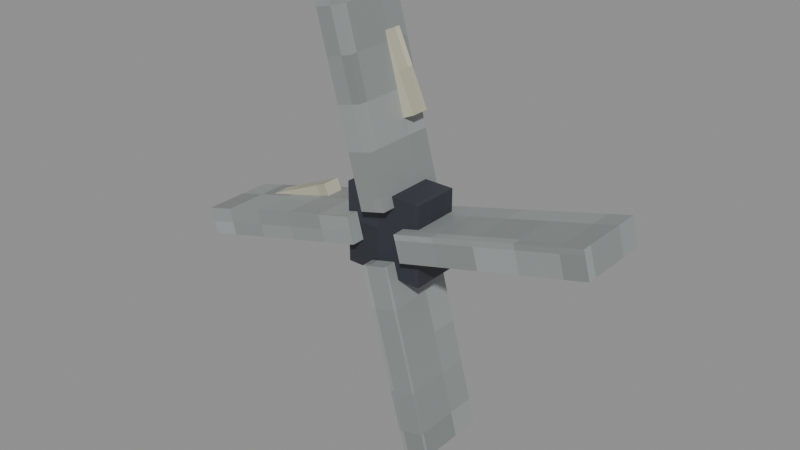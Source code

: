 # Source: lover_star.blend  (saved by Blender 5.2.45; exported with 4.5.12 LTS)
import bpy
from mathutils import Matrix  # noqa: F401  (used for matrix-valued properties, if any)

bpy.ops.wm.read_factory_settings(use_empty=True)
scene = bpy.context.scene
scene.name = 'Scene'

# ---- images (referenced by path relative to the original .blend; pixels are not part of the script)
import os
ASSET_DIR = os.environ.get("B2B_ASSET_DIR", "")  # directory of the original .blend (textures are referenced by path, not embedded)
HERE = os.path.dirname(os.path.abspath(__file__))  # packed textures are extracted next to this script under _unpacked/

def load_image(name, relpath, width, height, colorspace="sRGB"):
    """Load a texture the original file referenced (path relative to the .blend, or extracted next to this script)."""
    p = next((c for c in (os.path.join(HERE, relpath), os.path.join(ASSET_DIR, relpath)) if relpath and os.path.exists(c)), "")
    if p:
        img = bpy.data.images.load(p, check_existing=True)
        img.name = name
    else:  # same state as the original file: an image datablock whose file is absent (Cycles renders it pink)
        img = bpy.data.images.new(name, width, height)
        img.source = "FILE"
        img.filepath = "//" + (relpath or name)
    img.colorspace_settings.name = colorspace
    return img
img_fur_919796 = load_image('Fur_919796', '_unpacked/Fur_919796.47c236fd.png', 16, 16, 'sRGB')
img_fur_b5b29c = load_image('Fur_b5b29c', '_unpacked/Fur_b5b29c.62ba23c5.png', 16, 16, 'sRGB')
img_fur_31343d = load_image('Fur_31343d', '_unpacked/Fur_31343d.54997575.png', 16, 16, 'sRGB')

# ---- materials (node trees are filled in below, after node groups)
mat_mat_919796 = bpy.data.materials.new('Mat_919796')
mat_mat_919796.diffuse_color = (0.2831, 0.3095, 0.305, 1.0)
mat_mat_b5b29c = bpy.data.materials.new('Mat_b5b29c')
mat_mat_b5b29c.diffuse_color = (0.4621, 0.4452, 0.3325, 1.0)
mat_mat_31343d = bpy.data.materials.new('Mat_31343d')
mat_mat_31343d.diffuse_color = (0.03071, 0.03434, 0.04667, 1.0)

# ---- material node trees
mat_mat_919796.use_nodes = True; mat_mat_919796.node_tree.nodes.clear()
_N = mat_mat_919796.node_tree.nodes; _L = mat_mat_919796.node_tree.links
n0 = _N.new('ShaderNodeBsdfPrincipled'); n0.name = 'Principled BSDF'; n0.location = (-200, 100)
n0.inputs[10].default_value = 0.005
n1 = _N.new('ShaderNodeOutputMaterial'); n1.name = 'Material Output'; n1.location = (200, 100)
n2 = _N.new('ShaderNodeTexImage'); n2.name = 'Image Texture'; n2.location = (0, 0)
n2.image = img_fur_919796
n2.interpolation = 'Closest'
_L.new(n0.outputs[0], n1.inputs[0])
_L.new(n2.outputs[0], n0.inputs[0])
n1.is_active_output = True
mat_mat_b5b29c.use_nodes = True; mat_mat_b5b29c.node_tree.nodes.clear()
_N = mat_mat_b5b29c.node_tree.nodes; _L = mat_mat_b5b29c.node_tree.links
n0 = _N.new('ShaderNodeBsdfPrincipled'); n0.name = 'Principled BSDF'; n0.location = (-200, 100)
n0.inputs[10].default_value = 0.005
n1 = _N.new('ShaderNodeOutputMaterial'); n1.name = 'Material Output'; n1.location = (200, 100)
n2 = _N.new('ShaderNodeTexImage'); n2.name = 'Image Texture'; n2.location = (0, 0)
n2.image = img_fur_b5b29c
n2.interpolation = 'Closest'
_L.new(n0.outputs[0], n1.inputs[0])
_L.new(n2.outputs[0], n0.inputs[0])
n1.is_active_output = True
mat_mat_31343d.use_nodes = True; mat_mat_31343d.node_tree.nodes.clear()
_N = mat_mat_31343d.node_tree.nodes; _L = mat_mat_31343d.node_tree.links
n0 = _N.new('ShaderNodeBsdfPrincipled'); n0.name = 'Principled BSDF'; n0.location = (-200, 100)
n0.inputs[10].default_value = 0.005
n1 = _N.new('ShaderNodeOutputMaterial'); n1.name = 'Material Output'; n1.location = (200, 100)
n2 = _N.new('ShaderNodeTexImage'); n2.name = 'Image Texture'; n2.location = (0, 0)
n2.image = img_fur_31343d
n2.interpolation = 'Closest'
_L.new(n0.outputs[0], n1.inputs[0])
_L.new(n2.outputs[0], n0.inputs[0])
n1.is_active_output = True

# ---- meshes
me_cube = bpy.data.meshes.new('Cube')
me_cube.from_pydata([(-0.11, -0.04, -0.2862), (-0.11, -0.04, 0.2862), (-0.11, 0.04, -0.2862), (-0.11, 0.04, 0.2862), (0.11, -0.04, -0.2862), (0.11, -0.04, 0.2862), (0.11, 0.04, -0.2862), (0.11, 0.04, 0.2862)], [], [(0, 1, 3, 2), (2, 3, 7, 6), (6, 7, 5, 4), (4, 5, 1, 0), (2, 6, 4, 0), (7, 3, 1, 5)])
_uv = me_cube.uv_layers.new(name='UVMap')
_uv.uv.foreach_set('vector', [0.218, 0.06052, 0.218, 0.3467, 0.258, 0.3467, 0.258, 0.06052, 0.3612, 0.06052, 0.3612, 0.3467, 0.4712, 0.3467, 0.4712, 0.06052, 0.258, 0.06052, 0.258, 0.3467, 0.218, 0.3467, 0.218, 0.06052, 0.4712, 0.06052, 0.4712, 0.3467, 0.3612, 0.3467, 0.3612, 0.06052, 0.3612, 0.1866, 0.4712, 0.1866, 0.4712, 0.1466, 0.3612, 0.1466, 0.4712, 0.1866, 0.3612, 0.1866, 0.3612, 0.1466, 0.4712, 0.1466])
me_cube.materials.append(mat_mat_919796)
me_cube.update()
me_cube_001 = bpy.data.meshes.new('Cube.001')
me_cube_001.from_pydata([(-0.0275, -0.02, -0.1773), (-0.0275, -0.02, 0.1773), (-0.0275, 0.02, -0.1773), (-0.0275, 0.02, 0.1773), (0.0275, -0.02, -0.1773), (0.0275, -0.02, 0.1773), (0.0275, 0.02, -0.1773), (0.0275, 0.02, 0.1773)], [], [(0, 1, 3, 2), (2, 3, 7, 6), (6, 7, 5, 4), (4, 5, 1, 0), (2, 6, 4, 0), (7, 3, 1, 5)])
_uv = me_cube_001.uv_layers.new(name='UVMap')
_uv.uv.foreach_set('vector', [0.5642, 0.3288, 0.5642, 0.5061, 0.5842, 0.5061, 0.5842, 0.3288, 0.7613, 0.3288, 0.7613, 0.5061, 0.7888, 0.5061, 0.7888, 0.3288, 0.5842, 0.3288, 0.5842, 0.5061, 0.5642, 0.5061, 0.5642, 0.3288, 0.7888, 0.3288, 0.7888, 0.5061, 0.7613, 0.5061, 0.7613, 0.3288, 0.7613, 0.421, 0.7888, 0.421, 0.7888, 0.401, 0.7613, 0.401, 0.7888, 0.421, 0.7613, 0.421, 0.7613, 0.401, 0.7888, 0.401])
me_cube_001.materials.append(mat_mat_b5b29c)
me_cube_001.update()
me_cube_002 = bpy.data.meshes.new('Cube.002')
me_cube_002.from_pydata([(-0.11, -0.04, -0.2862), (-0.11, -0.04, 0.2862), (-0.11, 0.04, -0.2862), (-0.11, 0.04, 0.2862), (0.11, -0.04, -0.2862), (0.11, -0.04, 0.2862), (0.11, 0.04, -0.2862), (0.11, 0.04, 0.2862)], [], [(0, 1, 3, 2), (2, 3, 7, 6), (6, 7, 5, 4), (4, 5, 1, 0), (2, 6, 4, 0), (7, 3, 1, 5)])
_uv = me_cube_002.uv_layers.new(name='UVMap')
_uv.uv.foreach_set('vector', [0.35, 0.2941, 0.35, 0.5803, 0.39, 0.5803, 0.39, 0.2941, 0.2779, 0.2941, 0.2779, 0.5803, 0.3879, 0.5803, 0.3879, 0.2941, 0.39, 0.2941, 0.39, 0.5803, 0.35, 0.5803, 0.35, 0.2941, 0.3879, 0.2941, 0.3879, 0.5803, 0.2779, 0.5803, 0.2779, 0.2941, 0.2779, 0.279, 0.3879, 0.279, 0.3879, 0.239, 0.2779, 0.239, 0.3879, 0.279, 0.2779, 0.279, 0.2779, 0.239, 0.3879, 0.239])
me_cube_002.materials.append(mat_mat_919796)
me_cube_002.update()
me_cube_003 = bpy.data.meshes.new('Cube.003')
me_cube_003.from_pydata([(-0.0275, -0.02, -0.1773), (-0.0275, -0.02, 0.1773), (-0.0275, 0.02, -0.1773), (-0.0275, 0.02, 0.1773), (0.0275, -0.02, -0.1773), (0.0275, -0.02, 0.1773), (0.0275, 0.02, -0.1773), (0.0275, 0.02, 0.1773)], [], [(0, 1, 3, 2), (2, 3, 7, 6), (6, 7, 5, 4), (4, 5, 1, 0), (2, 6, 4, 0), (7, 3, 1, 5)])
_uv = me_cube_003.uv_layers.new(name='UVMap')
_uv.uv.foreach_set('vector', [0.6239, 0.5649, 0.6239, 0.7422, 0.6439, 0.7422, 0.6439, 0.5649, 0.5537, 0.5649, 0.5537, 0.7422, 0.5812, 0.7422, 0.5812, 0.5649, 0.6439, 0.5649, 0.6439, 0.7422, 0.6239, 0.7422, 0.6239, 0.5649, 0.5812, 0.5649, 0.5812, 0.7422, 0.5537, 0.7422, 0.5537, 0.5649, 0.5537, 0.4627, 0.5812, 0.4627, 0.5812, 0.4427, 0.5537, 0.4427, 0.5812, 0.4627, 0.5537, 0.4627, 0.5537, 0.4427, 0.5812, 0.4427])
me_cube_003.materials.append(mat_mat_b5b29c)
me_cube_003.update()
me_cube_004 = bpy.data.meshes.new('Cube.004')
me_cube_004.from_pydata([(-0.11, -0.04, -0.2862), (-0.11, -0.04, 0.2862), (-0.11, 0.04, -0.2862), (-0.11, 0.04, 0.2862), (0.11, -0.04, -0.2862), (0.11, -0.04, 0.2862), (0.11, 0.04, -0.2862), (0.11, 0.04, 0.2862)], [], [(0, 1, 3, 2), (2, 3, 7, 6), (6, 7, 5, 4), (4, 5, 1, 0), (2, 6, 4, 0), (7, 3, 1, 5)])
_uv = me_cube_004.uv_layers.new(name='UVMap')
_uv.uv.foreach_set('vector', [0.6057, 0.2579, 0.6057, 0.5441, 0.6457, 0.5441, 0.6457, 0.2579, 0.3925, 0.2579, 0.3925, 0.5441, 0.5025, 0.5441, 0.5025, 0.2579, 0.6457, 0.2579, 0.6457, 0.5441, 0.6057, 0.5441, 0.6057, 0.2579, 0.5025, 0.2579, 0.5025, 0.5441, 0.3925, 0.5441, 0.3925, 0.2579, 0.3925, 0.458, 0.5025, 0.458, 0.5025, 0.418, 0.3925, 0.418, 0.5025, 0.458, 0.3925, 0.458, 0.3925, 0.418, 0.5025, 0.418])
me_cube_004.materials.append(mat_mat_919796)
me_cube_004.update()
me_cube_005 = bpy.data.meshes.new('Cube.005')
me_cube_005.from_pydata([(-0.0275, -0.02, -0.1773), (-0.0275, -0.02, 0.1773), (-0.0275, 0.02, -0.1773), (-0.0275, 0.02, 0.1773), (0.0275, -0.02, -0.1773), (0.0275, -0.02, 0.1773), (0.0275, 0.02, -0.1773), (0.0275, 0.02, 0.1773)], [], [(0, 1, 3, 2), (2, 3, 7, 6), (6, 7, 5, 4), (4, 5, 1, 0), (2, 6, 4, 0), (7, 3, 1, 5)])
_uv = me_cube_005.uv_layers.new(name='UVMap')
_uv.uv.foreach_set('vector', [0.08553, -0.07925, 0.08553, 0.09803, 0.1055, 0.09803, 0.1055, -0.07925, -0.179, -0.07925, -0.179, 0.09803, -0.1515, 0.09803, -0.1515, -0.07925, 0.1055, -0.07925, 0.1055, 0.09803, 0.08553, 0.09803, 0.08553, -0.07925, -0.1515, -0.07925, -0.1515, 0.09803, -0.179, 0.09803, -0.179, -0.07925, -0.179, 0.08587, -0.1515, 0.08587, -0.1515, 0.06587, -0.179, 0.06587, -0.1515, 0.08587, -0.179, 0.08587, -0.179, 0.06587, -0.1515, 0.06587])
me_cube_005.materials.append(mat_mat_b5b29c)
me_cube_005.update()
me_cube_006 = bpy.data.meshes.new('Cube.006')
me_cube_006.from_pydata([(-0.11, -0.04, -0.2862), (-0.11, -0.04, 0.2862), (-0.11, 0.04, -0.2862), (-0.11, 0.04, 0.2862), (0.11, -0.04, -0.2862), (0.11, -0.04, 0.2862), (0.11, 0.04, -0.2862), (0.11, 0.04, 0.2862)], [], [(0, 1, 3, 2), (2, 3, 7, 6), (6, 7, 5, 4), (4, 5, 1, 0), (2, 6, 4, 0), (7, 3, 1, 5)])
_uv = me_cube_006.uv_layers.new(name='UVMap')
_uv.uv.foreach_set('vector', [-0.006832, -0.3121, -0.006832, -0.0259, 0.03317, -0.0259, 0.03317, -0.3121, -0.004786, -0.3121, -0.004786, -0.0259, 0.1052, -0.0259, 0.1052, -0.3121, 0.03317, -0.3121, 0.03317, -0.0259, -0.006832, -0.0259, -0.006832, -0.3121, 0.1052, -0.3121, 0.1052, -0.0259, -0.004786, -0.0259, -0.004786, -0.3121, -0.004786, 0.02922, 0.1052, 0.02922, 0.1052, -0.01078, -0.004786, -0.01078, 0.1052, 0.02922, -0.004786, 0.02922, -0.004786, -0.01078, 0.1052, -0.01078])
me_cube_006.materials.append(mat_mat_919796)
me_cube_006.update()
me_cube_007 = bpy.data.meshes.new('Cube.007')
me_cube_007.from_pydata([(-0.0275, -0.02, -0.1773), (-0.0275, -0.02, 0.1773), (-0.0275, 0.02, -0.1773), (-0.0275, 0.02, 0.1773), (0.0275, -0.02, -0.1773), (0.0275, -0.02, 0.1773), (0.0275, 0.02, -0.1773), (0.0275, 0.02, 0.1773)], [], [(0, 1, 3, 2), (2, 3, 7, 6), (6, 7, 5, 4), (4, 5, 1, 0), (2, 6, 4, 0), (7, 3, 1, 5)])
_uv = me_cube_007.uv_layers.new(name='UVMap')
_uv.uv.foreach_set('vector', [0.8575, 0.2668, 0.8575, 0.4441, 0.8775, 0.4441, 0.8775, 0.2668, 0.8602, 0.2668, 0.8602, 0.4441, 0.8877, 0.4441, 0.8877, 0.2668, 0.8775, 0.2668, 0.8775, 0.4441, 0.8575, 0.4441, 0.8575, 0.2668, 0.8877, 0.2668, 0.8877, 0.4441, 0.8602, 0.4441, 0.8602, 0.2668, 0.8602, 0.6262, 0.8877, 0.6262, 0.8877, 0.6062, 0.8602, 0.6062, 0.8877, 0.6262, 0.8602, 0.6262, 0.8602, 0.6062, 0.8877, 0.6062])
me_cube_007.materials.append(mat_mat_b5b29c)
me_cube_007.update()
me_cube_008 = bpy.data.meshes.new('Cube.008')
me_cube_008.from_pydata([(-0.12, -0.07, -0.12), (-0.12, -0.07, 0.12), (-0.12, 0.07, -0.12), (-0.12, 0.07, 0.12), (0.12, -0.07, -0.12), (0.12, -0.07, 0.12), (0.12, 0.07, -0.12), (0.12, 0.07, 0.12)], [], [(0, 1, 3, 2), (2, 3, 7, 6), (6, 7, 5, 4), (4, 5, 1, 0), (2, 6, 4, 0), (7, 3, 1, 5)])
_uv = me_cube_008.uv_layers.new(name='UVMap')
_uv.uv.foreach_set('vector', [0.2244, 0.1215, 0.2244, 0.2415, 0.2944, 0.2415, 0.2944, 0.1215, 0.1994, 0.1215, 0.1994, 0.2415, 0.3194, 0.2415, 0.3194, 0.1215, 0.2944, 0.1215, 0.2944, 0.2415, 0.2244, 0.2415, 0.2244, 0.1215, 0.3194, 0.1215, 0.3194, 0.2415, 0.1994, 0.2415, 0.1994, 0.1215, 0.1994, 0.2165, 0.3194, 0.2165, 0.3194, 0.1465, 0.1994, 0.1465, 0.3194, 0.2165, 0.1994, 0.2165, 0.1994, 0.1465, 0.3194, 0.1465])
me_cube_008.materials.append(mat_mat_31343d)
me_cube_008.update()

# ---- objects
ob_joint_root = bpy.data.objects.new('Joint_root', None)
ob_joint_body = bpy.data.objects.new('Joint_body', None)
ob_part_blade0 = bpy.data.objects.new('Part_Blade0', me_cube)
ob_part_edge0 = bpy.data.objects.new('Part_Edge0', me_cube_001)
ob_part_blade1 = bpy.data.objects.new('Part_Blade1', me_cube_002)
ob_part_edge1 = bpy.data.objects.new('Part_Edge1', me_cube_003)
ob_part_blade2 = bpy.data.objects.new('Part_Blade2', me_cube_004)
ob_part_edge2 = bpy.data.objects.new('Part_Edge2', me_cube_005)
ob_part_blade3 = bpy.data.objects.new('Part_Blade3', me_cube_006)
ob_part_edge3 = bpy.data.objects.new('Part_Edge3', me_cube_007)
ob_part_hub = bpy.data.objects.new('Part_Hub', me_cube_008)

# ---- transforms, parenting, visibility, modifiers, constraints
ob_joint_root.location = (0.0, 0.0, 0.0)
ob_joint_root.empty_display_type = 'SPHERE'
ob_joint_root.empty_display_size = 0.15
ob_joint_body.parent = ob_joint_root
ob_joint_body.location = (0.0, 0.0, 0.0)
ob_joint_body.empty_display_type = 'SPHERE'
ob_joint_body.empty_display_size = 0.15
ob_part_blade0.parent = ob_joint_body
ob_part_blade0.location = (0.3564, 0.0, 0.07409)
ob_part_blade0.rotation_euler = (1.309, -3.344e-08, 1.571)
ob_part_edge0.parent = ob_joint_body
ob_part_edge0.location = (0.4616, 0.06, 0.07295)
ob_part_edge0.rotation_euler = (1.147, -0.0, 1.571)
ob_part_blade1.parent = ob_joint_body
ob_part_blade1.location = (-0.07409, 0.0, 0.3564)
ob_part_blade1.rotation_euler = (0.2619, 1.463e-07, -1.571)
ob_part_edge1.parent = ob_joint_body
ob_part_edge1.location = (-0.07295, 0.06, 0.4616)
ob_part_edge1.rotation_euler = (0.4241, -8.241e-08, -1.571)
ob_part_blade2.parent = ob_joint_body
ob_part_blade2.location = (-0.3564, 0.0, -0.07409)
ob_part_blade2.rotation_euler = (1.833, 1.003e-07, -1.571)
ob_part_edge2.parent = ob_joint_body
ob_part_edge2.location = (-0.4616, 0.06, -0.07295)
ob_part_edge2.rotation_euler = (1.995, -0.0, -1.571)
ob_part_blade3.parent = ob_joint_body
ob_part_blade3.location = (0.07409, 0.0, -0.3564)
ob_part_blade3.rotation_euler = (2.88, -6.268e-08, 1.571)
ob_part_edge3.parent = ob_joint_body
ob_part_edge3.location = (0.07295, 0.06, -0.4616)
ob_part_edge3.rotation_euler = (2.717, -0.0, 1.571)
ob_part_hub.parent = ob_joint_body
ob_part_hub.location = (0.0, 0.0, 0.0)

# ---- collection membership
scene.collection.objects.link(ob_joint_root)
scene.collection.objects.link(ob_joint_body)
scene.collection.objects.link(ob_part_blade0)
scene.collection.objects.link(ob_part_edge0)
scene.collection.objects.link(ob_part_blade1)
scene.collection.objects.link(ob_part_edge1)
scene.collection.objects.link(ob_part_blade2)
scene.collection.objects.link(ob_part_edge2)
scene.collection.objects.link(ob_part_blade3)
scene.collection.objects.link(ob_part_edge3)
scene.collection.objects.link(ob_part_hub)

# ---- scene / render settings (as saved in the file)
scene.frame_start = 1; scene.frame_end = 96; scene.frame_set(0)
scene.render.engine = 'BLENDER_EEVEE_NEXT'
scene.render.fps = 30
scene.render.bake_bias = 0.0
scene.render.bake_samples = 0
scene.render.compositor_device = 'GPU'
scene.eevee.use_volume_custom_range = False
scene.eevee.fast_gi_thickness_near = 0.1
scene.eevee.fast_gi_thickness_far = 0.0
scene.eevee.ray_tracing_options.screen_trace_thickness = 0.1
bpy.context.view_layer.update()

# ---- added for rendering (the .blend has no active camera and no usable light): camera, sun + grey world if the file has none
cam_auto = bpy.data.cameras.new('AutoCamera')
cam_auto.lens = 50.0
cam_auto.sensor_width = 36.0
cam_auto.clip_end = 1000.0
ob_auto_camera = bpy.data.objects.new('AutoCamera', cam_auto)
scene.collection.objects.link(ob_auto_camera)
ob_auto_camera.location = (1.69557, -2.03469, 1.35646)
ob_auto_camera.rotation_euler = (1.09748, -7.21219e-08, 0.694738)
scene.camera = ob_auto_camera
light_auto_sun = bpy.data.lights.new('AutoSun', 'SUN')
light_auto_sun.energy = 3.0
light_auto_sun.angle = 0.0523599
ob_auto_sun = bpy.data.objects.new('AutoSun', light_auto_sun)
scene.collection.objects.link(ob_auto_sun)
ob_auto_sun.rotation_euler = (0.872665, 0.174533, 0.523599)
if scene.world is None:
    world_auto = bpy.data.worlds.new('AutoWorld')
    world_auto.color = (0.3, 0.3, 0.3)
    scene.world = world_auto
bpy.context.view_layer.update()
